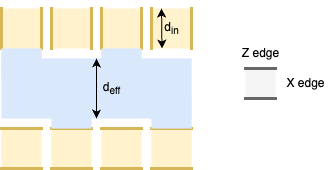

The diagram above was exported from draw.io. Its source (the exported page's mxGraphModel, read from the mxfile embedded in the PNG):
<mxGraphModel dx="392" dy="429" grid="1" gridSize="10" guides="1" tooltips="1" connect="1" arrows="1" fold="1" page="1" pageScale="1" pageWidth="827" pageHeight="1169" math="0" shadow="0">
  <root>
    <mxCell id="0" />
    <mxCell id="1" parent="0" />
    <mxCell id="B8WEiqeku6agtfcayKy2-2" value="" style="shape=partialRectangle;whiteSpace=wrap;html=1;left=0;right=0;fillColor=#fff2cc;strokeWidth=3;strokeColor=#d6b656;rotation=90;" parent="1" vertex="1">
      <mxGeometry x="80" y="200" width="40" height="40" as="geometry" />
    </mxCell>
    <mxCell id="kTe9BI15O3NmY7CKX1Db-2" value="Z edge" style="text;html=1;align=center;verticalAlign=middle;resizable=0;points=[];autosize=1;strokeColor=none;fillColor=none;" parent="1" vertex="1">
      <mxGeometry x="309" y="230" width="60" height="30" as="geometry" />
    </mxCell>
    <mxCell id="kTe9BI15O3NmY7CKX1Db-3" value="" style="shape=partialRectangle;whiteSpace=wrap;html=1;left=0;right=0;strokeWidth=3;fillColor=#f5f5f5;fontColor=#333333;strokeColor=#666666;" parent="1" vertex="1">
      <mxGeometry x="324" y="260" width="30" height="30" as="geometry" />
    </mxCell>
    <mxCell id="kTe9BI15O3NmY7CKX1Db-4" value="X edge" style="text;html=1;align=center;verticalAlign=middle;resizable=0;points=[];autosize=1;strokeColor=none;fillColor=none;" parent="1" vertex="1">
      <mxGeometry x="354" y="260" width="60" height="30" as="geometry" />
    </mxCell>
    <mxCell id="_Y4QJO7azZzN3CxZFiqi-10" value="" style="shape=partialRectangle;whiteSpace=wrap;html=1;left=0;right=0;fillColor=#fff2cc;strokeWidth=3;strokeColor=#d6b656;rotation=90;" vertex="1" parent="1">
      <mxGeometry x="130" y="200" width="40" height="40" as="geometry" />
    </mxCell>
    <mxCell id="_Y4QJO7azZzN3CxZFiqi-11" value="" style="shape=partialRectangle;whiteSpace=wrap;html=1;left=0;right=0;fillColor=#fff2cc;strokeWidth=3;strokeColor=#d6b656;rotation=90;" vertex="1" parent="1">
      <mxGeometry x="180" y="200" width="40" height="40" as="geometry" />
    </mxCell>
    <mxCell id="_Y4QJO7azZzN3CxZFiqi-12" value="" style="shape=partialRectangle;whiteSpace=wrap;html=1;left=0;right=0;fillColor=#fff2cc;strokeWidth=3;strokeColor=#d6b656;rotation=90;" vertex="1" parent="1">
      <mxGeometry x="230" y="200" width="40" height="40" as="geometry" />
    </mxCell>
    <mxCell id="_Y4QJO7azZzN3CxZFiqi-13" value="" style="shape=partialRectangle;whiteSpace=wrap;html=1;left=0;right=0;fillColor=#fff2cc;strokeWidth=3;strokeColor=#d6b656;rotation=0;" vertex="1" parent="1">
      <mxGeometry x="80" y="320" width="40" height="40" as="geometry" />
    </mxCell>
    <mxCell id="_Y4QJO7azZzN3CxZFiqi-14" value="" style="shape=partialRectangle;whiteSpace=wrap;html=1;left=0;right=0;fillColor=#fff2cc;strokeWidth=3;strokeColor=#d6b656;rotation=0;" vertex="1" parent="1">
      <mxGeometry x="130" y="320" width="40" height="40" as="geometry" />
    </mxCell>
    <mxCell id="_Y4QJO7azZzN3CxZFiqi-15" value="" style="shape=partialRectangle;whiteSpace=wrap;html=1;left=0;right=0;fillColor=#fff2cc;strokeWidth=3;strokeColor=#d6b656;rotation=0;" vertex="1" parent="1">
      <mxGeometry x="180" y="320" width="40" height="40" as="geometry" />
    </mxCell>
    <mxCell id="_Y4QJO7azZzN3CxZFiqi-16" value="" style="shape=partialRectangle;whiteSpace=wrap;html=1;left=0;right=0;fillColor=#fff2cc;strokeWidth=3;strokeColor=#d6b656;rotation=0;" vertex="1" parent="1">
      <mxGeometry x="230" y="320" width="40" height="40" as="geometry" />
    </mxCell>
    <mxCell id="_Y4QJO7azZzN3CxZFiqi-18" value="" style="rounded=0;whiteSpace=wrap;html=1;fillColor=#dae8fc;strokeColor=light-dark(#dae8fc, #5c79a3);strokeWidth=0;" vertex="1" parent="1">
      <mxGeometry x="80" y="250" width="190" height="60" as="geometry" />
    </mxCell>
    <mxCell id="_Y4QJO7azZzN3CxZFiqi-19" value="" style="rounded=0;whiteSpace=wrap;html=1;fillColor=#dae8fc;strokeColor=light-dark(#dae8fc, #5c79a3);strokeWidth=0;" vertex="1" parent="1">
      <mxGeometry x="130" y="290" width="40" height="30" as="geometry" />
    </mxCell>
    <mxCell id="_Y4QJO7azZzN3CxZFiqi-20" value="" style="rounded=0;whiteSpace=wrap;html=1;fillColor=#dae8fc;strokeColor=light-dark(#dae8fc, #5c79a3);strokeWidth=0;" vertex="1" parent="1">
      <mxGeometry x="230" y="290" width="40" height="30" as="geometry" />
    </mxCell>
    <mxCell id="_Y4QJO7azZzN3CxZFiqi-21" value="" style="rounded=0;whiteSpace=wrap;html=1;fillColor=#dae8fc;strokeColor=light-dark(#dae8fc, #5c79a3);strokeWidth=0;" vertex="1" parent="1">
      <mxGeometry x="80" y="240" width="40" height="30" as="geometry" />
    </mxCell>
    <mxCell id="_Y4QJO7azZzN3CxZFiqi-22" value="" style="rounded=0;whiteSpace=wrap;html=1;fillColor=#dae8fc;strokeColor=light-dark(#dae8fc, #5c79a3);strokeWidth=0;" vertex="1" parent="1">
      <mxGeometry x="180" y="240" width="40" height="30" as="geometry" />
    </mxCell>
    <mxCell id="_Y4QJO7azZzN3CxZFiqi-23" value="" style="endArrow=classic;startArrow=classic;html=1;entryX=0.5;entryY=0;entryDx=0;entryDy=0;exitX=0.5;exitY=1;exitDx=0;exitDy=0;" edge="1" parent="1" source="_Y4QJO7azZzN3CxZFiqi-18" target="_Y4QJO7azZzN3CxZFiqi-18">
      <mxGeometry width="50" height="50" relative="1" as="geometry">
        <mxPoint x="210" y="280" as="sourcePoint" />
        <mxPoint x="260" y="230" as="targetPoint" />
      </mxGeometry>
    </mxCell>
    <mxCell id="_Y4QJO7azZzN3CxZFiqi-24" value="d&lt;sub&gt;eff&lt;/sub&gt;" style="text;html=1;align=center;verticalAlign=middle;resizable=0;points=[];autosize=1;strokeColor=none;fillColor=none;" vertex="1" parent="1">
      <mxGeometry x="170" y="265" width="40" height="30" as="geometry" />
    </mxCell>
    <mxCell id="_Y4QJO7azZzN3CxZFiqi-25" value="" style="endArrow=classic;startArrow=classic;html=1;entryX=0.5;entryY=0;entryDx=0;entryDy=0;" edge="1" parent="1">
      <mxGeometry width="50" height="50" relative="1" as="geometry">
        <mxPoint x="240.5" y="240" as="sourcePoint" />
        <mxPoint x="240" y="200" as="targetPoint" />
      </mxGeometry>
    </mxCell>
    <mxCell id="_Y4QJO7azZzN3CxZFiqi-26" value="d&lt;sub&gt;in&lt;/sub&gt;" style="text;html=1;align=center;verticalAlign=middle;resizable=0;points=[];autosize=1;strokeColor=none;fillColor=none;" vertex="1" parent="1">
      <mxGeometry x="230" y="205" width="40" height="30" as="geometry" />
    </mxCell>
  </root>
</mxGraphModel>